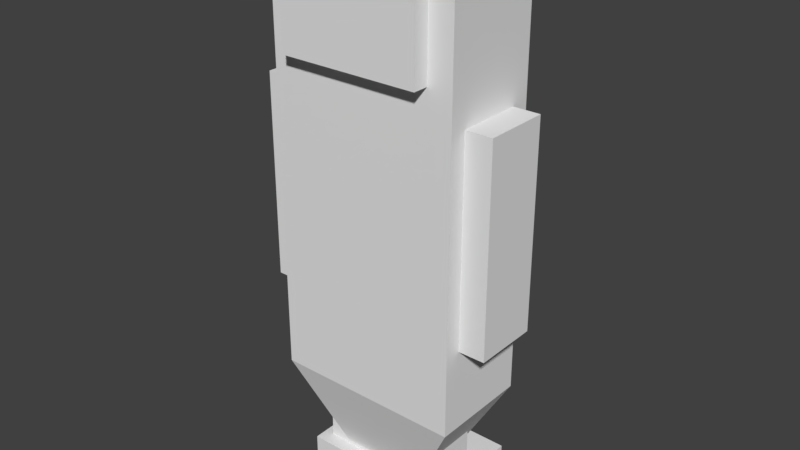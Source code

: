 # Source: player.blend  (saved by Blender 2.78.0; exported with 4.5.12 LTS)
import bpy
from mathutils import Matrix  # noqa: F401  (used for matrix-valued properties, if any)

bpy.ops.wm.read_factory_settings(use_empty=True)
scene = bpy.context.scene
scene.name = 'Scene'

# ---- collections
col_collection_1 = bpy.data.collections.new('Collection 1'); scene.collection.children.link(col_collection_1)

# ---- materials (node trees are filled in below, after node groups)
mat_material_001 = bpy.data.materials.new('Material.001')
mat_material_001.alpha_threshold = 0.0
mat_material_001.use_transparent_shadow = False
mat_material_001.roughness = 0.5
mat_material_001.line_color = (0.0, 0.0, 0.0, 1.0)

# ---- material node trees

# ---- world
world_world = bpy.data.worlds.new('World'); scene.world = world_world
world_world.color = (0.05088, 0.05088, 0.05088)
world_world.use_sun_shadow = False
world_world.sun_shadow_jitter_overblur = 0.0
world_world.cycles.sampling_method = 'MANUAL'

# ---- meshes
me_cube = bpy.data.meshes.new('Cube')
me_cube.from_pydata([(-0.4061, -0.2172, 0.4907), (-0.4061, -0.2172, 2.296), (-0.4061, 0.2172, 0.4907), (-0.4061, 0.2172, 2.296), (0.4061, -0.2172, 0.4907), (0.4061, -0.2172, 2.296), (0.4061, 0.2172, 0.4907), (0.4061, 0.2172, 2.296), (-0.1322, -0.07067, 0.0), (-0.1322, 0.07067, 0.0), (0.1322, -0.07067, 0.0), (0.1322, 0.07067, 0.0)], [], [(0, 1, 3, 2), (2, 3, 7, 6), (6, 7, 5, 4), (4, 5, 1, 0), (7, 3, 1, 5), (0, 2, 9, 8), (6, 4, 10, 11), (4, 0, 8, 10), (2, 6, 11, 9)])
me_cube.use_remesh_preserve_volume = False
me_cube.use_remesh_preserve_attributes = False
me_cube.use_mirror_vertex_groups = False
me_cube.update()
me_cube_001 = bpy.data.meshes.new('Cube.001')
me_cube_001.from_pydata([(0.3267, 0.1651, 0.0), (0.3267, -0.2949, 0.0), (0.02, -0.2949, 0.0), (0.02, 0.1651, 0.0), (0.3267, 0.1651, 0.1), (0.3267, -0.2949, 0.1), (0.02, -0.2949, 0.1), (0.02, 0.1651, 0.1), (0.06, -0.09492, 0.1), (0.06, -0.09492, 0.5), (0.06, 0.1051, 0.1), (0.06, 0.1051, 0.5), (0.2867, -0.09492, 0.1), (0.2867, -0.09492, 0.5), (0.2867, 0.1051, 0.1), (0.2867, 0.1051, 0.5), (0.06, -0.09492, 0.5), (0.06, -0.09492, 0.9), (0.06, 0.1051, 0.5), (0.06, 0.1051, 0.9), (0.2867, -0.09492, 0.5), (0.2867, -0.09492, 0.9), (0.2867, 0.1051, 0.5), (0.2867, 0.1051, 0.9), (0.32, -0.1949, 0.9614), (0.32, -0.1949, 1.766), (0.32, 0.2051, 0.9614), (0.32, 0.2051, 1.766), (0.096, 0.1011, 1.866), (0.096, 0.1011, 1.766), (0.096, -0.09092, 1.866), (0.096, -0.09092, 1.766), (0.3, -0.2749, 1.866), (0.3, -0.2749, 2.346), (0.3, 0.2851, 1.866), (0.3, 0.2851, 2.346), (0.32, -0.1349, 1.28), (0.32, -0.1349, 1.72), (0.32, 0.1451, 1.28), (0.32, 0.1451, 1.72), (0.52, -0.1349, 1.28), (0.52, -0.1349, 1.72), (0.52, 0.1451, 1.28), (0.52, 0.1451, 1.72), (0.32, -0.1349, 0.84), (0.32, -0.1349, 1.28), (0.32, 0.1451, 0.84), (0.32, 0.1451, 1.28), (0.52, -0.1349, 0.84), (0.52, -0.1349, 1.28), (0.52, 0.1451, 0.84), (0.52, 0.1451, 1.28), (-0.3267, 0.1651, 0.0), (-0.3267, -0.2949, 0.0), (-0.02, -0.2949, 0.0), (-0.02, 0.1651, 0.0), (-0.3267, 0.1651, 0.1), (-0.3267, -0.2949, 0.1), (-0.02, -0.2949, 0.1), (-0.02, 0.1651, 0.1), (-0.06, -0.09492, 0.1), (-0.06, -0.09492, 0.5), (-0.06, 0.1051, 0.1), (-0.06, 0.1051, 0.5), (-0.2867, -0.09492, 0.1), (-0.2867, -0.09492, 0.5), (-0.2867, 0.1051, 0.1), (-0.2867, 0.1051, 0.5), (-0.06, -0.09492, 0.5), (-0.06, -0.09492, 0.9), (-0.06, 0.1051, 0.5), (-0.06, 0.1051, 0.9), (-0.2867, -0.09492, 0.5), (-0.2867, -0.09492, 0.9), (-0.2867, 0.1051, 0.5), (-0.2867, 0.1051, 0.9), (-0.32, -0.1949, 0.9614), (-0.32, -0.1949, 1.766), (-0.32, 0.2051, 0.9614), (-0.32, 0.2051, 1.766), (-0.096, 0.1011, 1.866), (-0.096, 0.1011, 1.766), (-0.096, -0.09092, 1.866), (-0.096, -0.09092, 1.766), (-0.3, -0.2749, 1.866), (-0.3, -0.2749, 2.346), (-0.3, 0.2851, 1.866), (-0.3, 0.2851, 2.346), (-0.32, -0.1349, 1.28), (-0.32, -0.1349, 1.72), (-0.32, 0.1451, 1.28), (-0.32, 0.1451, 1.72), (-0.52, -0.1349, 1.28), (-0.52, -0.1349, 1.72), (-0.52, 0.1451, 1.28), (-0.52, 0.1451, 1.72), (-0.32, -0.1349, 0.84), (-0.32, -0.1349, 1.28), (-0.32, 0.1451, 0.84), (-0.32, 0.1451, 1.28), (-0.52, -0.1349, 0.84), (-0.52, -0.1349, 1.28), (-0.52, 0.1451, 0.84), (-0.52, 0.1451, 1.28), (0.06, 0.13, 0.73), (0.06, 0.13, 0.9614), (0.06, -0.12, 0.73), (0.06, -0.12, 0.9614), (-0.06, 0.13, 0.73), (-0.06, 0.13, 0.9614), (-0.06, -0.12, 0.73), (-0.06, -0.12, 0.9614)], [], [(0, 1, 2, 3), (4, 7, 6, 5), (0, 4, 5, 1), (1, 5, 6, 2), (2, 6, 7, 3), (4, 0, 3, 7), (8, 9, 11, 10), (10, 11, 15, 14), (14, 15, 13, 12), (12, 13, 9, 8), (10, 14, 12, 8), (15, 11, 9, 13), (16, 17, 19, 18), (18, 19, 23, 22), (22, 23, 21, 20), (20, 21, 17, 16), (18, 22, 20, 16), (23, 19, 17, 21), (76, 24, 25, 77), (26, 27, 25, 24), (78, 26, 24, 76), (82, 83, 31, 30), (29, 81, 80, 28), (29, 28, 30, 31), (85, 33, 35, 87), (34, 35, 33, 32), (84, 86, 34, 32), (36, 37, 39, 38), (38, 39, 43, 42), (42, 43, 41, 40), (40, 41, 37, 36), (38, 42, 40, 36), (43, 39, 37, 41), (44, 45, 47, 46), (46, 47, 51, 50), (50, 51, 49, 48), (48, 49, 45, 44), (46, 50, 48, 44), (51, 47, 45, 49), (52, 55, 54, 53), (56, 57, 58, 59), (52, 53, 57, 56), (53, 54, 58, 57), (54, 55, 59, 58), (56, 59, 55, 52), (60, 62, 63, 61), (62, 66, 67, 63), (66, 64, 65, 67), (64, 60, 61, 65), (62, 60, 64, 66), (67, 65, 61, 63), (68, 70, 71, 69), (70, 74, 75, 71), (74, 72, 73, 75), (72, 68, 69, 73), (70, 68, 72, 74), (75, 73, 69, 71), (25, 27, 79, 77), (78, 76, 77, 79), (78, 79, 27, 26), (29, 31, 83, 81), (82, 30, 28, 80), (81, 83, 82, 80), (34, 86, 87, 35), (86, 84, 85, 87), (84, 32, 33, 85), (88, 90, 91, 89), (90, 94, 95, 91), (94, 92, 93, 95), (92, 88, 89, 93), (90, 88, 92, 94), (95, 93, 89, 91), (96, 98, 99, 97), (98, 102, 103, 99), (102, 100, 101, 103), (100, 96, 97, 101), (98, 96, 100, 102), (103, 101, 97, 99), (104, 105, 107, 106), (106, 107, 111, 110), (110, 111, 109, 108), (108, 109, 105, 104), (106, 110, 108, 104), (111, 107, 105, 109)])
me_cube_001.materials.append(mat_material_001)
me_cube_001.use_remesh_preserve_volume = False
me_cube_001.use_remesh_preserve_attributes = False
me_cube_001.use_mirror_vertex_groups = False
me_cube_001.update()
arm_armature = bpy.data.armatures.new('armature')  # bones are not reproduced

# ---- objects
ob_collisionmesh = bpy.data.objects.new('collisionMesh', me_cube)
ob_armaturemesh = bpy.data.objects.new('armatureMesh', arm_armature)
ob_playermesh = bpy.data.objects.new('playerMesh', me_cube_001)

# ---- transforms, parenting, visibility, modifiers, constraints
ob_collisionmesh.location = (0.0, 0.0, 0.0)
ob_collisionmesh.display_type = 'WIRE'
ob_collisionmesh.lineart.crease_threshold = 0.0
ob_armaturemesh.location = (0.0, 0.0, 0.0)
ob_armaturemesh.show_in_front = True
ob_armaturemesh.lineart.crease_threshold = 0.0
ob_playermesh.parent = ob_armaturemesh
ob_playermesh.location = (0.0, 0.0, 0.0)
ob_playermesh.rotation_euler = (-0.0, 3.142, -0.0)
ob_playermesh.scale = (-1.0, -1.0, -1.0)
ob_playermesh.lock_rotations_4d = False
ob_playermesh.empty_display_type = 'ARROWS'
ob_playermesh.lineart.crease_threshold = 0.0
_vg = ob_playermesh.vertex_groups.new(name='pelvis')
_vg.add([104, 105, 106, 107, 108, 109, 110, 111], 1.0, 'REPLACE')
_vg = ob_playermesh.vertex_groups.new(name='rightLegUpper')
_vg.add([16, 17, 18, 19, 20, 21, 22, 23], 1.0, 'REPLACE')
_vg = ob_playermesh.vertex_groups.new(name='rightLegLower')
_vg.add([8, 9, 10, 11, 12, 13, 14, 15], 1.0, 'REPLACE')
_vg = ob_playermesh.vertex_groups.new(name='rightFoot')
_vg.add([0, 1, 2, 3, 4, 5, 6, 7], 1.0, 'REPLACE')
_vg = ob_playermesh.vertex_groups.new(name='leftLegUpper')
_vg.add([68, 69, 70, 71, 72, 73, 74, 75], 1.0, 'REPLACE')
_vg = ob_playermesh.vertex_groups.new(name='leftLegLower')
_vg.add([60, 61, 62, 63, 64, 65, 66, 67], 1.0, 'REPLACE')
_vg = ob_playermesh.vertex_groups.new(name='leftFoot')
_vg.add([52, 53, 54, 55, 56, 57, 58, 59], 1.0, 'REPLACE')
_vg = ob_playermesh.vertex_groups.new(name='torso')
_vg.add([24, 25, 26, 27, 28, 29, 30, 31, 76, 77, 78, 79, 80, 81, 82, 83], 1.0, 'REPLACE')
_vg = ob_playermesh.vertex_groups.new(name='rightArmLower')
_vg.add([44, 45, 46, 47, 48, 49, 50, 51], 1.0, 'REPLACE')
_vg = ob_playermesh.vertex_groups.new(name='leftArmUpper')
_vg.add([88, 89, 90, 91, 92, 93, 94, 95], 1.0, 'REPLACE')
_vg = ob_playermesh.vertex_groups.new(name='leftArmlower')
_vg.add([96, 97, 98, 99, 100, 101, 102, 103], 1.0, 'REPLACE')
_vg = ob_playermesh.vertex_groups.new(name='head')
_vg.add([32, 33, 34, 35, 84, 85, 86, 87], 1.0, 'REPLACE')
_vg = ob_playermesh.vertex_groups.new(name='rightArmUpper')
_vg.add([36, 37, 38, 39, 40, 41, 42, 43], 1.0, 'REPLACE')
_vg = ob_playermesh.vertex_groups.new(name='rightArmIK')
_vg = ob_playermesh.vertex_groups.new(name='rightElbowIK')
_vg = ob_playermesh.vertex_groups.new(name='leftArmIK')
_vg = ob_playermesh.vertex_groups.new(name='leftElbowIK')
_m = ob_playermesh.modifiers.new('Armature', 'ARMATURE')
_m = ob_playermesh.modifiers.new('Armature.001', 'ARMATURE')
_m = ob_playermesh.modifiers.new('Armature.002', 'ARMATURE')
_m = ob_playermesh.modifiers.new('Armature.003', 'ARMATURE')
_m.object = ob_armaturemesh

# ---- collection membership
col_collection_1.objects.link(ob_collisionmesh)
col_collection_1.objects.link(ob_armaturemesh)
col_collection_1.objects.link(ob_playermesh)

# ---- scene / render settings (as saved in the file)
scene.frame_start = 0; scene.frame_end = 39; scene.frame_set(0)
scene.render.engine = 'BLENDER_EEVEE_NEXT'
scene.render.resolution_percentage = 50
scene.render.dither_intensity = 0.0
scene.cycles.use_denoising = False
scene.cycles.samples = 128
scene.cycles.sampling_pattern = 'TABULATED_SOBOL'
scene.cycles.light_sampling_threshold = 0.0
scene.cycles.use_adaptive_sampling = False
scene.cycles.use_light_tree = False
scene.cycles.blur_glossy = 0.0
scene.cycles.sample_clamp_indirect = 0.0
scene.view_settings.view_transform = 'Standard'
bpy.context.view_layer.update()

# ---- added for rendering (the .blend has no active camera and no usable light): camera, sun
cam_auto = bpy.data.cameras.new('AutoCamera')
cam_auto.lens = 50.0
cam_auto.sensor_width = 36.0
cam_auto.clip_end = 1000.0
ob_auto_camera = bpy.data.objects.new('AutoCamera', cam_auto)
scene.collection.objects.link(ob_auto_camera)
ob_auto_camera.location = (2.435, -2.91701, 3.12068)
ob_auto_camera.rotation_euler = (1.09748, -7.21219e-08, 0.694738)
scene.camera = ob_auto_camera
light_auto_sun = bpy.data.lights.new('AutoSun', 'SUN')
light_auto_sun.energy = 3.0
light_auto_sun.angle = 0.0523599
ob_auto_sun = bpy.data.objects.new('AutoSun', light_auto_sun)
scene.collection.objects.link(ob_auto_sun)
ob_auto_sun.rotation_euler = (0.872665, 0.174533, 0.523599)
bpy.context.view_layer.update()
